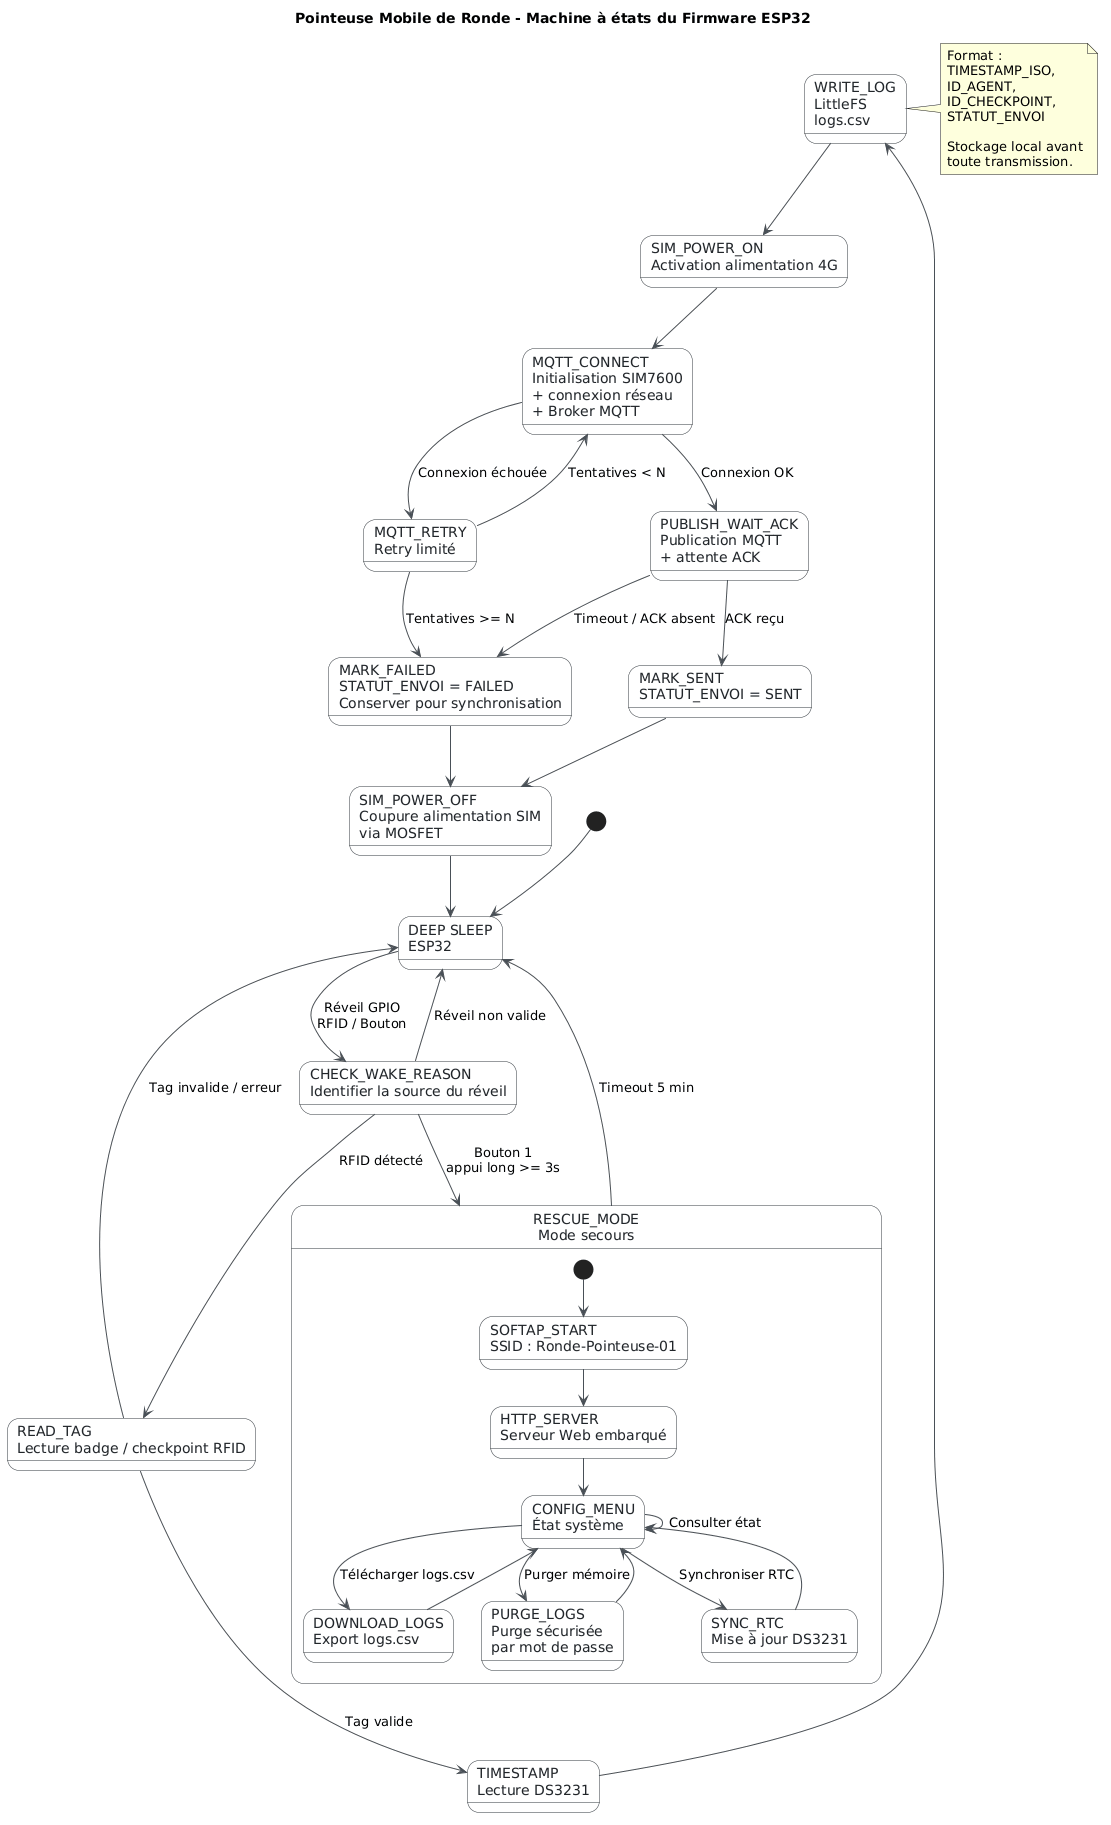

The diagram above was rendered by PlantUML. Its source (embedded in the PNG):
@startuml
title Pointeuse Mobile de Ronde - Machine à états du Firmware ESP32

skinparam backgroundColor white
skinparam state {
    BackgroundColor #F8F9FA
    BorderColor #343A40
    ArrowColor #495057
    FontColor #212529
}

[*] --> DEEP_SLEEP

' ============================================================
' ETAT DE VEILLE
' ============================================================

state "DEEP SLEEP\nESP32" as DEEP_SLEEP

DEEP_SLEEP --> CHECK_WAKE_REASON : Réveil GPIO\nRFID / Bouton

' ============================================================
' IDENTIFICATION DE LA CAUSE DU REVEIL
' ============================================================

state "CHECK_WAKE_REASON\nIdentifier la source du réveil" as CHECK_WAKE_REASON

CHECK_WAKE_REASON --> READ_TAG : RFID détecté
CHECK_WAKE_REASON --> RESCUE_MODE : Bouton 1\nappui long >= 3s
CHECK_WAKE_REASON --> DEEP_SLEEP : Réveil non valide

' ============================================================
' CYCLE DE POINTAGE RFID
' ============================================================

state "READ_TAG\nLecture badge / checkpoint RFID" as READ_TAG

READ_TAG --> TIMESTAMP : Tag valide
READ_TAG --> DEEP_SLEEP : Tag invalide / erreur

state "TIMESTAMP\nLecture DS3231" as TIMESTAMP

TIMESTAMP --> WRITE_LOG

state "WRITE_LOG\nLittleFS\nlogs.csv" as WRITE_LOG

WRITE_LOG --> SIM_POWER_ON

note right of WRITE_LOG
Format :
TIMESTAMP_ISO,
ID_AGENT,
ID_CHECKPOINT,
STATUT_ENVOI

Stockage local avant
toute transmission.
end note

' ============================================================
' ACTIVATION MODEM 4G
' ============================================================

state "SIM_POWER_ON\nActivation alimentation 4G" as SIM_POWER_ON

SIM_POWER_ON --> MQTT_CONNECT

state "MQTT_CONNECT\nInitialisation SIM7600\n+ connexion réseau\n+ Broker MQTT" as MQTT_CONNECT

MQTT_CONNECT --> PUBLISH_WAIT_ACK : Connexion OK
MQTT_CONNECT --> MQTT_RETRY : Connexion échouée

' ============================================================
' RETRY
' ============================================================

state "MQTT_RETRY\nRetry limité" as MQTT_RETRY

MQTT_RETRY --> MQTT_CONNECT : Tentatives < N
MQTT_RETRY --> MARK_FAILED : Tentatives >= N

' ============================================================
' PUBLICATION
' ============================================================

state "PUBLISH_WAIT_ACK\nPublication MQTT\n+ attente ACK" as PUBLISH_WAIT_ACK

PUBLISH_WAIT_ACK --> MARK_SENT : ACK reçu
PUBLISH_WAIT_ACK --> MARK_FAILED : Timeout / ACK absent

' ============================================================
' STATUT DU LOG
' ============================================================

state "MARK_SENT\nSTATUT_ENVOI = SENT" as MARK_SENT

state "MARK_FAILED\nSTATUT_ENVOI = FAILED\nConserver pour synchronisation" as MARK_FAILED

MARK_SENT --> SIM_POWER_OFF
MARK_FAILED --> SIM_POWER_OFF

' ============================================================
' EXTINCTION MODEM
' ============================================================

state "SIM_POWER_OFF\nCoupure alimentation SIM\nvia MOSFET" as SIM_POWER_OFF

SIM_POWER_OFF --> DEEP_SLEEP

' ============================================================
' MODE SECOURS / SOFT AP
' ============================================================

state "RESCUE_MODE\nMode secours" as RESCUE_MODE {

    [*] --> SOFTAP_START

    state "SOFTAP_START\nSSID : Ronde-Pointeuse-01" as SOFTAP_START

    SOFTAP_START --> HTTP_SERVER

    state "HTTP_SERVER\nServeur Web embarqué" as HTTP_SERVER

    HTTP_SERVER --> CONFIG_MENU

    state "CONFIG_MENU\nÉtat système" as CONFIG_MENU

    CONFIG_MENU --> DOWNLOAD_LOGS : Télécharger logs.csv
    CONFIG_MENU --> PURGE_LOGS : Purger mémoire
    CONFIG_MENU --> SYNC_RTC : Synchroniser RTC
    CONFIG_MENU --> CONFIG_MENU : Consulter état

    state "DOWNLOAD_LOGS\nExport logs.csv" as DOWNLOAD_LOGS
    state "PURGE_LOGS\nPurge sécurisée\npar mot de passe" as PURGE_LOGS
    state "SYNC_RTC\nMise à jour DS3231" as SYNC_RTC

    DOWNLOAD_LOGS --> CONFIG_MENU
    PURGE_LOGS --> CONFIG_MENU
    SYNC_RTC --> CONFIG_MENU
}

RESCUE_MODE --> DEEP_SLEEP : Timeout 5 min
@enduml